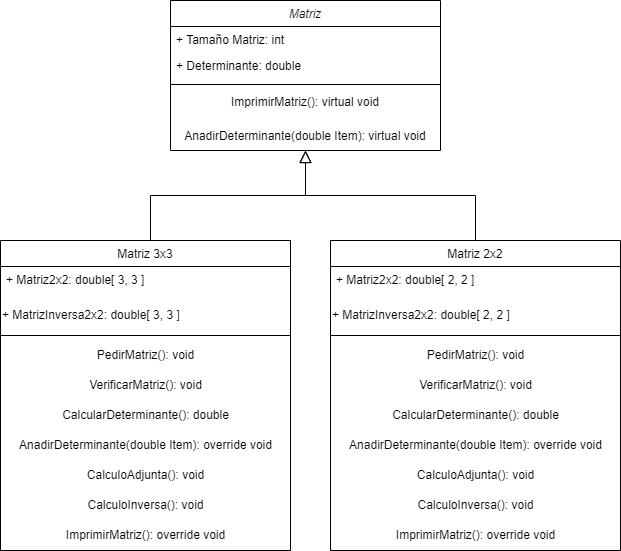

The diagram above was exported from draw.io. Its source (the exported page's mxGraphModel, read from the mxfile embedded in the PNG):
<mxGraphModel dx="880" dy="444" grid="1" gridSize="10" guides="1" tooltips="1" connect="1" arrows="1" fold="1" page="1" pageScale="1" pageWidth="827" pageHeight="1169" math="0" shadow="0">
  <root>
    <mxCell id="WIyWlLk6GJQsqaUBKTNV-0" />
    <mxCell id="WIyWlLk6GJQsqaUBKTNV-1" parent="WIyWlLk6GJQsqaUBKTNV-0" />
    <mxCell id="zkfFHV4jXpPFQw0GAbJ--0" value="Matriz" style="swimlane;fontStyle=2;align=center;verticalAlign=top;childLayout=stackLayout;horizontal=1;startSize=26;horizontalStack=0;resizeParent=1;resizeLast=0;collapsible=1;marginBottom=0;rounded=0;shadow=0;strokeWidth=1;" parent="WIyWlLk6GJQsqaUBKTNV-1" vertex="1">
      <mxGeometry x="220" y="120" width="270" height="150" as="geometry">
        <mxRectangle x="230" y="140" width="160" height="26" as="alternateBounds" />
      </mxGeometry>
    </mxCell>
    <mxCell id="zkfFHV4jXpPFQw0GAbJ--1" value="+ Tamaño Matriz: int" style="text;align=left;verticalAlign=top;spacingLeft=4;spacingRight=4;overflow=hidden;rotatable=0;points=[[0,0.5],[1,0.5]];portConstraint=eastwest;" parent="zkfFHV4jXpPFQw0GAbJ--0" vertex="1">
      <mxGeometry y="26" width="270" height="26" as="geometry" />
    </mxCell>
    <mxCell id="zkfFHV4jXpPFQw0GAbJ--2" value="+ Determinante: double" style="text;align=left;verticalAlign=top;spacingLeft=4;spacingRight=4;overflow=hidden;rotatable=0;points=[[0,0.5],[1,0.5]];portConstraint=eastwest;rounded=0;shadow=0;html=0;" parent="zkfFHV4jXpPFQw0GAbJ--0" vertex="1">
      <mxGeometry y="52" width="270" height="28" as="geometry" />
    </mxCell>
    <mxCell id="zkfFHV4jXpPFQw0GAbJ--4" value="" style="line;html=1;strokeWidth=1;align=left;verticalAlign=middle;spacingTop=-1;spacingLeft=3;spacingRight=3;rotatable=0;labelPosition=right;points=[];portConstraint=eastwest;" parent="zkfFHV4jXpPFQw0GAbJ--0" vertex="1">
      <mxGeometry y="80" width="270" height="8" as="geometry" />
    </mxCell>
    <mxCell id="zkfFHV4jXpPFQw0GAbJ--5" value="ImprimirMatriz(): virtual void" style="text;align=center;verticalAlign=top;spacingLeft=4;spacingRight=4;overflow=hidden;rotatable=0;points=[[0,0.5],[1,0.5]];portConstraint=eastwest;" parent="zkfFHV4jXpPFQw0GAbJ--0" vertex="1">
      <mxGeometry y="88" width="270" height="32" as="geometry" />
    </mxCell>
    <mxCell id="TLaEYxm02uzQshkdqqFC-2" value="AnadirDeterminante(double Item): virtual void" style="text;align=center;verticalAlign=middle;resizable=0;points=[];autosize=1;strokeColor=none;fillColor=none;" vertex="1" parent="zkfFHV4jXpPFQw0GAbJ--0">
      <mxGeometry y="120" width="270" height="30" as="geometry" />
    </mxCell>
    <mxCell id="zkfFHV4jXpPFQw0GAbJ--12" value="" style="endArrow=block;endSize=10;endFill=0;shadow=0;strokeWidth=1;rounded=0;curved=0;edgeStyle=elbowEdgeStyle;elbow=vertical;" parent="WIyWlLk6GJQsqaUBKTNV-1" target="zkfFHV4jXpPFQw0GAbJ--0" edge="1">
      <mxGeometry width="160" relative="1" as="geometry">
        <mxPoint x="200" y="360" as="sourcePoint" />
        <mxPoint x="200" y="203" as="targetPoint" />
      </mxGeometry>
    </mxCell>
    <mxCell id="zkfFHV4jXpPFQw0GAbJ--13" value="Matriz 2x2" style="swimlane;fontStyle=0;align=center;verticalAlign=top;childLayout=stackLayout;horizontal=1;startSize=26;horizontalStack=0;resizeParent=1;resizeLast=0;collapsible=1;marginBottom=0;rounded=0;shadow=0;strokeWidth=1;" parent="WIyWlLk6GJQsqaUBKTNV-1" vertex="1">
      <mxGeometry x="380" y="360" width="290" height="310" as="geometry">
        <mxRectangle x="340" y="380" width="170" height="26" as="alternateBounds" />
      </mxGeometry>
    </mxCell>
    <mxCell id="zkfFHV4jXpPFQw0GAbJ--14" value="+ Matriz2x2: double[ 2, 2 ]" style="text;align=left;verticalAlign=top;spacingLeft=4;spacingRight=4;overflow=hidden;rotatable=0;points=[[0,0.5],[1,0.5]];portConstraint=eastwest;" parent="zkfFHV4jXpPFQw0GAbJ--13" vertex="1">
      <mxGeometry y="26" width="290" height="34" as="geometry" />
    </mxCell>
    <mxCell id="TLaEYxm02uzQshkdqqFC-12" value="+ MatrizInversa2x2: double[ 2, 2 ]" style="text;html=1;align=left;verticalAlign=middle;resizable=0;points=[];autosize=1;strokeColor=none;fillColor=none;" vertex="1" parent="zkfFHV4jXpPFQw0GAbJ--13">
      <mxGeometry y="60" width="290" height="30" as="geometry" />
    </mxCell>
    <mxCell id="zkfFHV4jXpPFQw0GAbJ--15" value="" style="line;html=1;strokeWidth=1;align=left;verticalAlign=middle;spacingTop=-1;spacingLeft=3;spacingRight=3;rotatable=0;labelPosition=right;points=[];portConstraint=eastwest;" parent="zkfFHV4jXpPFQw0GAbJ--13" vertex="1">
      <mxGeometry y="90" width="290" height="10" as="geometry" />
    </mxCell>
    <mxCell id="TLaEYxm02uzQshkdqqFC-26" value="PedirMatriz(): void" style="text;html=1;align=center;verticalAlign=middle;resizable=0;points=[];autosize=1;strokeColor=none;fillColor=none;" vertex="1" parent="zkfFHV4jXpPFQw0GAbJ--13">
      <mxGeometry y="100" width="290" height="30" as="geometry" />
    </mxCell>
    <mxCell id="TLaEYxm02uzQshkdqqFC-22" value="VerificarMatriz(): void" style="text;html=1;align=center;verticalAlign=middle;resizable=0;points=[];autosize=1;strokeColor=none;fillColor=none;" vertex="1" parent="zkfFHV4jXpPFQw0GAbJ--13">
      <mxGeometry y="130" width="290" height="30" as="geometry" />
    </mxCell>
    <mxCell id="TLaEYxm02uzQshkdqqFC-19" value="CalcularDeterminante(): double" style="text;html=1;align=center;verticalAlign=middle;resizable=0;points=[];autosize=1;strokeColor=none;fillColor=none;" vertex="1" parent="zkfFHV4jXpPFQw0GAbJ--13">
      <mxGeometry y="160" width="290" height="30" as="geometry" />
    </mxCell>
    <mxCell id="TLaEYxm02uzQshkdqqFC-24" value="AnadirDeterminante(double Item): override void" style="text;html=1;align=center;verticalAlign=middle;resizable=0;points=[];autosize=1;strokeColor=none;fillColor=none;" vertex="1" parent="zkfFHV4jXpPFQw0GAbJ--13">
      <mxGeometry y="190" width="290" height="30" as="geometry" />
    </mxCell>
    <mxCell id="TLaEYxm02uzQshkdqqFC-25" value="CalculoAdjunta(): void" style="text;html=1;align=center;verticalAlign=middle;resizable=0;points=[];autosize=1;strokeColor=none;fillColor=none;" vertex="1" parent="zkfFHV4jXpPFQw0GAbJ--13">
      <mxGeometry y="220" width="290" height="30" as="geometry" />
    </mxCell>
    <mxCell id="TLaEYxm02uzQshkdqqFC-23" value="CalculoInversa(): void" style="text;html=1;align=center;verticalAlign=middle;resizable=0;points=[];autosize=1;strokeColor=none;fillColor=none;" vertex="1" parent="zkfFHV4jXpPFQw0GAbJ--13">
      <mxGeometry y="250" width="290" height="30" as="geometry" />
    </mxCell>
    <mxCell id="TLaEYxm02uzQshkdqqFC-21" value="ImprimirMatriz(): override void" style="text;html=1;align=center;verticalAlign=middle;resizable=0;points=[];autosize=1;strokeColor=none;fillColor=none;" vertex="1" parent="zkfFHV4jXpPFQw0GAbJ--13">
      <mxGeometry y="280" width="290" height="30" as="geometry" />
    </mxCell>
    <mxCell id="zkfFHV4jXpPFQw0GAbJ--16" value="" style="endArrow=block;endSize=10;endFill=0;shadow=0;strokeWidth=1;rounded=0;curved=0;edgeStyle=elbowEdgeStyle;elbow=vertical;" parent="WIyWlLk6GJQsqaUBKTNV-1" source="zkfFHV4jXpPFQw0GAbJ--13" target="zkfFHV4jXpPFQw0GAbJ--0" edge="1">
      <mxGeometry width="160" relative="1" as="geometry">
        <mxPoint x="210" y="373" as="sourcePoint" />
        <mxPoint x="310" y="271" as="targetPoint" />
      </mxGeometry>
    </mxCell>
    <mxCell id="TLaEYxm02uzQshkdqqFC-27" value="Matriz 3x3" style="swimlane;fontStyle=0;align=center;verticalAlign=top;childLayout=stackLayout;horizontal=1;startSize=26;horizontalStack=0;resizeParent=1;resizeLast=0;collapsible=1;marginBottom=0;rounded=0;shadow=0;strokeWidth=1;" vertex="1" parent="WIyWlLk6GJQsqaUBKTNV-1">
      <mxGeometry x="50" y="360" width="290" height="310" as="geometry">
        <mxRectangle x="340" y="380" width="170" height="26" as="alternateBounds" />
      </mxGeometry>
    </mxCell>
    <mxCell id="TLaEYxm02uzQshkdqqFC-28" value="+ Matriz2x2: double[ 3, 3 ]" style="text;align=left;verticalAlign=top;spacingLeft=4;spacingRight=4;overflow=hidden;rotatable=0;points=[[0,0.5],[1,0.5]];portConstraint=eastwest;" vertex="1" parent="TLaEYxm02uzQshkdqqFC-27">
      <mxGeometry y="26" width="290" height="34" as="geometry" />
    </mxCell>
    <mxCell id="TLaEYxm02uzQshkdqqFC-29" value="+ MatrizInversa2x2: double[ 3, 3 ]" style="text;html=1;align=left;verticalAlign=middle;resizable=0;points=[];autosize=1;strokeColor=none;fillColor=none;" vertex="1" parent="TLaEYxm02uzQshkdqqFC-27">
      <mxGeometry y="60" width="290" height="30" as="geometry" />
    </mxCell>
    <mxCell id="TLaEYxm02uzQshkdqqFC-30" value="" style="line;html=1;strokeWidth=1;align=left;verticalAlign=middle;spacingTop=-1;spacingLeft=3;spacingRight=3;rotatable=0;labelPosition=right;points=[];portConstraint=eastwest;" vertex="1" parent="TLaEYxm02uzQshkdqqFC-27">
      <mxGeometry y="90" width="290" height="10" as="geometry" />
    </mxCell>
    <mxCell id="TLaEYxm02uzQshkdqqFC-31" value="PedirMatriz(): void" style="text;html=1;align=center;verticalAlign=middle;resizable=0;points=[];autosize=1;strokeColor=none;fillColor=none;" vertex="1" parent="TLaEYxm02uzQshkdqqFC-27">
      <mxGeometry y="100" width="290" height="30" as="geometry" />
    </mxCell>
    <mxCell id="TLaEYxm02uzQshkdqqFC-32" value="VerificarMatriz(): void" style="text;html=1;align=center;verticalAlign=middle;resizable=0;points=[];autosize=1;strokeColor=none;fillColor=none;" vertex="1" parent="TLaEYxm02uzQshkdqqFC-27">
      <mxGeometry y="130" width="290" height="30" as="geometry" />
    </mxCell>
    <mxCell id="TLaEYxm02uzQshkdqqFC-33" value="CalcularDeterminante(): double" style="text;html=1;align=center;verticalAlign=middle;resizable=0;points=[];autosize=1;strokeColor=none;fillColor=none;" vertex="1" parent="TLaEYxm02uzQshkdqqFC-27">
      <mxGeometry y="160" width="290" height="30" as="geometry" />
    </mxCell>
    <mxCell id="TLaEYxm02uzQshkdqqFC-34" value="AnadirDeterminante(double Item): override void" style="text;html=1;align=center;verticalAlign=middle;resizable=0;points=[];autosize=1;strokeColor=none;fillColor=none;" vertex="1" parent="TLaEYxm02uzQshkdqqFC-27">
      <mxGeometry y="190" width="290" height="30" as="geometry" />
    </mxCell>
    <mxCell id="TLaEYxm02uzQshkdqqFC-35" value="CalculoAdjunta(): void" style="text;html=1;align=center;verticalAlign=middle;resizable=0;points=[];autosize=1;strokeColor=none;fillColor=none;" vertex="1" parent="TLaEYxm02uzQshkdqqFC-27">
      <mxGeometry y="220" width="290" height="30" as="geometry" />
    </mxCell>
    <mxCell id="TLaEYxm02uzQshkdqqFC-36" value="CalculoInversa(): void" style="text;html=1;align=center;verticalAlign=middle;resizable=0;points=[];autosize=1;strokeColor=none;fillColor=none;" vertex="1" parent="TLaEYxm02uzQshkdqqFC-27">
      <mxGeometry y="250" width="290" height="30" as="geometry" />
    </mxCell>
    <mxCell id="TLaEYxm02uzQshkdqqFC-37" value="ImprimirMatriz(): override void" style="text;html=1;align=center;verticalAlign=middle;resizable=0;points=[];autosize=1;strokeColor=none;fillColor=none;" vertex="1" parent="TLaEYxm02uzQshkdqqFC-27">
      <mxGeometry y="280" width="290" height="30" as="geometry" />
    </mxCell>
  </root>
</mxGraphModel>